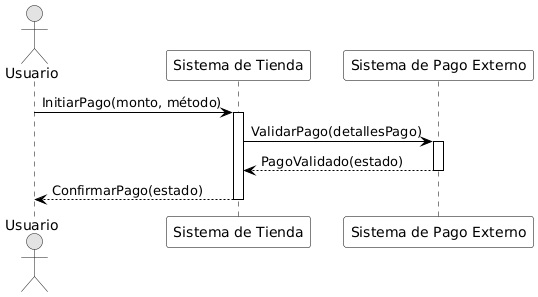

The diagram above was rendered by PlantUML. Its source (embedded in the PNG):
@startuml
skinparam monochrome true
skinparam shadowing false
skinparam defaultFontName Helvetica
skinparam sequence {
  ArrowColor Black
  LifeLineBorderColor Black
  ParticipantBorderColor Black
  ParticipantBackgroundColor White
}

actor "Usuario" as User
participant "Sistema de Tienda" as Store
participant "Sistema de Pago Externo" as PaymentSystem

User -> Store: InitiarPago(monto, método)
activate Store
Store -> PaymentSystem: ValidarPago(detallesPago)
activate PaymentSystem
PaymentSystem --> Store: PagoValidado(estado)
deactivate PaymentSystem
Store --> User: ConfirmarPago(estado)
deactivate Store
@enduml